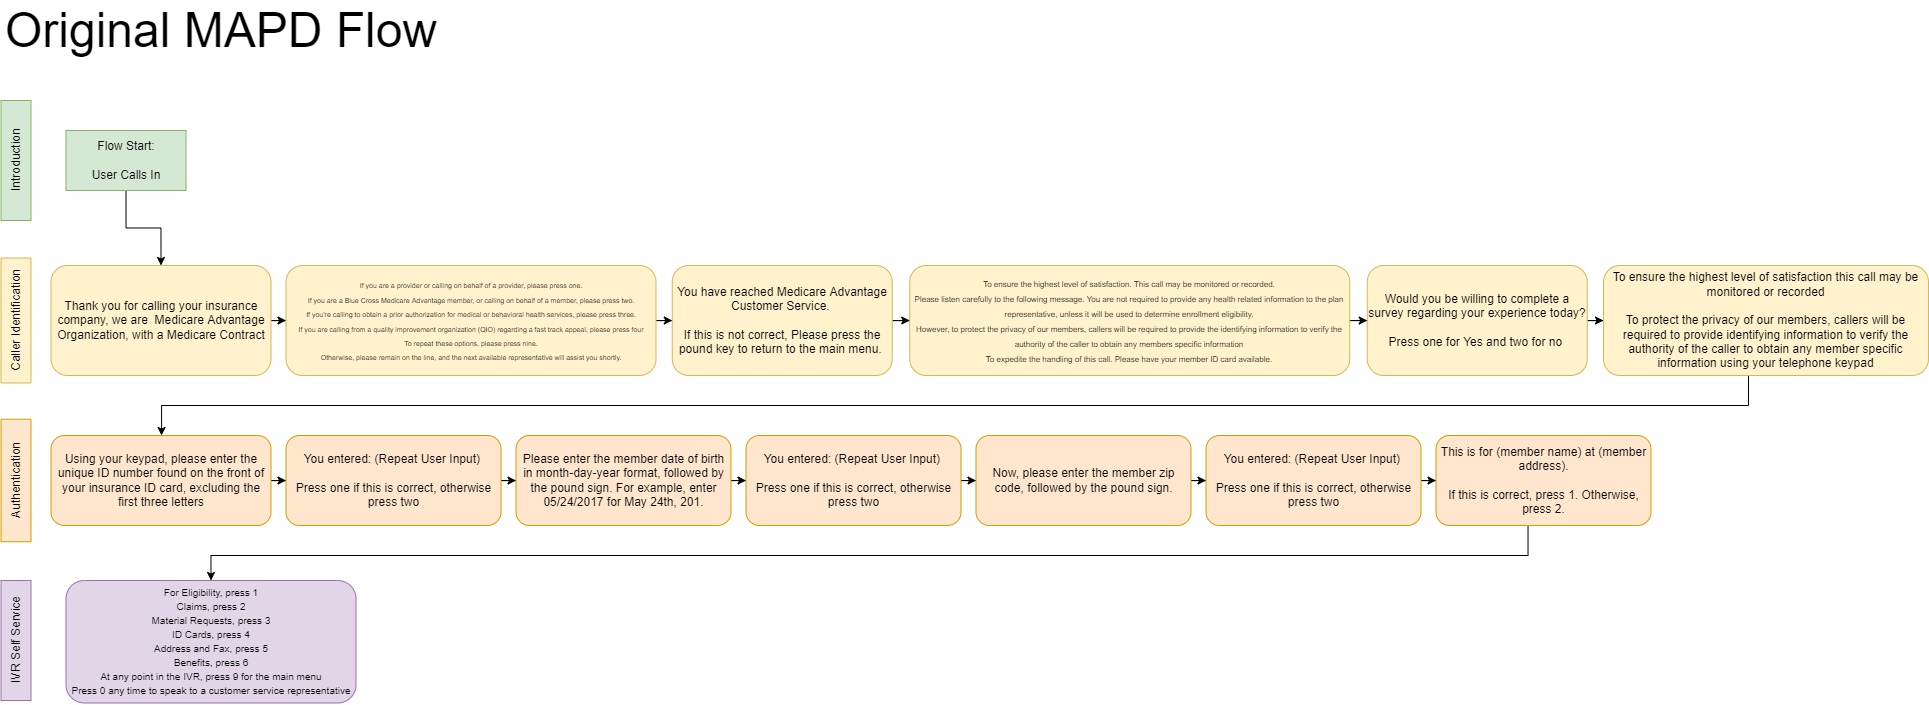

The diagram above was exported from draw.io. Its source (the exported page's mxGraphModel, read from the mxfile embedded in the PNG):
<mxGraphModel dx="2805" dy="867" grid="1" gridSize="10" guides="1" tooltips="1" connect="1" arrows="1" fold="1" page="1" pageScale="1" pageWidth="850" pageHeight="1100" math="0" shadow="0">
  <root>
    <mxCell id="0" />
    <mxCell id="1" parent="0" />
    <mxCell id="mh_Ql05hniCidaOqcipm-27" style="edgeStyle=orthogonalEdgeStyle;rounded=0;orthogonalLoop=1;jettySize=auto;html=1;exitX=0.5;exitY=1;exitDx=0;exitDy=0;entryX=0.5;entryY=0;entryDx=0;entryDy=0;fontSize=7;" parent="1" source="mh_Ql05hniCidaOqcipm-1" target="mh_Ql05hniCidaOqcipm-2" edge="1">
      <mxGeometry relative="1" as="geometry" />
    </mxCell>
    <mxCell id="mh_Ql05hniCidaOqcipm-1" value="Flow Start:&lt;br&gt;&lt;br&gt;User Calls In" style="rounded=0;whiteSpace=wrap;html=1;fillColor=#d5e8d4;strokeColor=#82b366;" parent="1" vertex="1">
      <mxGeometry x="-737.5" y="180" width="120" height="60" as="geometry" />
    </mxCell>
    <mxCell id="mh_Ql05hniCidaOqcipm-24" style="edgeStyle=orthogonalEdgeStyle;rounded=0;orthogonalLoop=1;jettySize=auto;html=1;entryX=0;entryY=0.5;entryDx=0;entryDy=0;fontSize=7;" parent="1" source="mh_Ql05hniCidaOqcipm-2" target="mh_Ql05hniCidaOqcipm-3" edge="1">
      <mxGeometry relative="1" as="geometry" />
    </mxCell>
    <mxCell id="mh_Ql05hniCidaOqcipm-2" value="Thank you for calling your insurance company, we are&amp;nbsp; Medicare Advantage Organization, with a Medicare Contract" style="rounded=1;whiteSpace=wrap;html=1;fillColor=#fff2cc;strokeColor=#d6b656;" parent="1" vertex="1">
      <mxGeometry x="-752.5" y="315" width="220" height="110" as="geometry" />
    </mxCell>
    <mxCell id="mh_Ql05hniCidaOqcipm-26" style="edgeStyle=orthogonalEdgeStyle;rounded=0;orthogonalLoop=1;jettySize=auto;html=1;entryX=0;entryY=0.5;entryDx=0;entryDy=0;fontSize=7;" parent="1" source="mh_Ql05hniCidaOqcipm-3" target="mh_Ql05hniCidaOqcipm-4" edge="1">
      <mxGeometry relative="1" as="geometry" />
    </mxCell>
    <mxCell id="mh_Ql05hniCidaOqcipm-3" value="&lt;span style=&quot;font-size: 7px;&quot; id=&quot;docs-internal-guid-bcd020ef-7fff-16ac-829a-5b155d8acc35&quot;&gt;&lt;span style=&quot;font-family: Roboto, sans-serif; background-color: transparent; font-variant-numeric: normal; font-variant-east-asian: normal; vertical-align: baseline; line-height: 0.2;&quot;&gt;If you are a provider or calling on behalf of a provider, please press one.&lt;br&gt;If you are a Blue Cross Medicare Advantage member, or calling on behalf of a member, please press two.&lt;br&gt;If you're calling to obtain a prior authorization for medical or behavioral health services, please press three.&lt;br&gt;If you are calling from a quality improvement organization (QIO) regarding a fast track appeal, please press four&lt;br&gt;To repeat these options, please press nine.&lt;br&gt;Otherwise, please remain on the line, and the next available representative will assist you shortly.&lt;/span&gt;&lt;/span&gt;" style="rounded=1;whiteSpace=wrap;html=1;autosize=1;fillColor=#fff2cc;strokeColor=#d6b656;" parent="1" vertex="1">
      <mxGeometry x="-517.5" y="315" width="370" height="110" as="geometry" />
    </mxCell>
    <mxCell id="mh_Ql05hniCidaOqcipm-28" style="edgeStyle=orthogonalEdgeStyle;rounded=0;orthogonalLoop=1;jettySize=auto;html=1;entryX=0;entryY=0.5;entryDx=0;entryDy=0;fontSize=7;" parent="1" source="mh_Ql05hniCidaOqcipm-4" target="mh_Ql05hniCidaOqcipm-5" edge="1">
      <mxGeometry relative="1" as="geometry" />
    </mxCell>
    <mxCell id="mh_Ql05hniCidaOqcipm-4" value="You have reached Medicare Advantage Customer Service.&amp;nbsp;&lt;br&gt;&lt;br&gt;If this is not correct, Please press the pound key to return to the main menu.&amp;nbsp;" style="rounded=1;whiteSpace=wrap;html=1;fillColor=#fff2cc;strokeColor=#d6b656;" parent="1" vertex="1">
      <mxGeometry x="-131.25" y="315" width="220" height="110" as="geometry" />
    </mxCell>
    <mxCell id="mh_Ql05hniCidaOqcipm-29" style="edgeStyle=orthogonalEdgeStyle;rounded=0;orthogonalLoop=1;jettySize=auto;html=1;entryX=0;entryY=0.5;entryDx=0;entryDy=0;fontSize=7;" parent="1" source="mh_Ql05hniCidaOqcipm-5" target="mh_Ql05hniCidaOqcipm-6" edge="1">
      <mxGeometry relative="1" as="geometry" />
    </mxCell>
    <mxCell id="mh_Ql05hniCidaOqcipm-5" value="&lt;span style=&quot;font-size: 8px;&quot; id=&quot;docs-internal-guid-4f2e2895-7fff-6c8c-85ef-f8708c877b4a&quot;&gt;&lt;span style=&quot;font-family: Roboto, sans-serif; background-color: transparent; font-variant-numeric: normal; font-variant-east-asian: normal; vertical-align: baseline; line-height: 1.5;&quot;&gt;To ensure the highest level of satisfaction. This call may be monitored or recorded.&lt;br&gt;Please listen carefully to the following message. You are not required to provide any health related information to the plan representative, unless it will be used to determine enrollment eligibility.&lt;br&gt;However, to protect the privacy of our members, callers will be required to provide the identifying information to verify the authority of the caller to obtain any members specific information&lt;br&gt;To expedite the handling of this call. Please have your member ID card available.&lt;/span&gt;&lt;/span&gt;" style="rounded=1;whiteSpace=wrap;html=1;fillColor=#fff2cc;strokeColor=#d6b656;" parent="1" vertex="1">
      <mxGeometry x="106.25" y="315" width="440" height="110" as="geometry" />
    </mxCell>
    <mxCell id="oGaT07IXj0KxN4i5Jd83-3" style="edgeStyle=orthogonalEdgeStyle;rounded=0;orthogonalLoop=1;jettySize=auto;html=1;entryX=0;entryY=0.5;entryDx=0;entryDy=0;fontSize=48;" edge="1" parent="1" source="mh_Ql05hniCidaOqcipm-6" target="mh_Ql05hniCidaOqcipm-7">
      <mxGeometry relative="1" as="geometry" />
    </mxCell>
    <mxCell id="mh_Ql05hniCidaOqcipm-6" value="Would you be willing to complete a survey regarding your experience today? &lt;br&gt;&lt;br&gt;Press one for Yes and two for no&amp;nbsp;" style="rounded=1;whiteSpace=wrap;html=1;fillColor=#fff2cc;strokeColor=#d6b656;" parent="1" vertex="1">
      <mxGeometry x="563.75" y="315" width="220" height="110" as="geometry" />
    </mxCell>
    <mxCell id="mh_Ql05hniCidaOqcipm-31" style="edgeStyle=orthogonalEdgeStyle;rounded=0;orthogonalLoop=1;jettySize=auto;html=1;fontSize=7;entryX=0.5;entryY=0;entryDx=0;entryDy=0;" parent="1" target="mh_Ql05hniCidaOqcipm-8" edge="1">
      <mxGeometry relative="1" as="geometry">
        <mxPoint x="342.5" y="475.0000000000001" as="targetPoint" />
        <Array as="points">
          <mxPoint x="945" y="455" />
          <mxPoint x="-642" y="455" />
          <mxPoint x="-642" y="485" />
        </Array>
        <mxPoint x="945.0000000000009" y="425" as="sourcePoint" />
      </mxGeometry>
    </mxCell>
    <mxCell id="mh_Ql05hniCidaOqcipm-7" value="To ensure the highest level of satisfaction this call may be monitored or recorded&lt;br&gt;&lt;br&gt;To protect the privacy of our members, callers will be required to provide identifying information to verify the authority of the caller to obtain any member specific information using your telephone keypad" style="rounded=1;whiteSpace=wrap;html=1;fillColor=#fff2cc;strokeColor=#d6b656;" parent="1" vertex="1">
      <mxGeometry x="800" y="315" width="325" height="110" as="geometry" />
    </mxCell>
    <mxCell id="mh_Ql05hniCidaOqcipm-32" style="edgeStyle=orthogonalEdgeStyle;rounded=0;orthogonalLoop=1;jettySize=auto;html=1;entryX=0;entryY=0.5;entryDx=0;entryDy=0;fontSize=7;" parent="1" source="mh_Ql05hniCidaOqcipm-8" target="mh_Ql05hniCidaOqcipm-9" edge="1">
      <mxGeometry relative="1" as="geometry" />
    </mxCell>
    <mxCell id="mh_Ql05hniCidaOqcipm-8" value="Using your keypad, please enter the unique ID number found on the front of your insurance ID card, excluding the first three letters" style="rounded=1;whiteSpace=wrap;html=1;fillColor=#ffe6cc;strokeColor=#d79b00;" parent="1" vertex="1">
      <mxGeometry x="-752.5" y="485" width="220" height="90" as="geometry" />
    </mxCell>
    <mxCell id="mh_Ql05hniCidaOqcipm-33" style="edgeStyle=orthogonalEdgeStyle;rounded=0;orthogonalLoop=1;jettySize=auto;html=1;entryX=0;entryY=0.5;entryDx=0;entryDy=0;fontSize=7;" parent="1" source="mh_Ql05hniCidaOqcipm-9" target="mh_Ql05hniCidaOqcipm-10" edge="1">
      <mxGeometry relative="1" as="geometry" />
    </mxCell>
    <mxCell id="mh_Ql05hniCidaOqcipm-9" value="You entered: (Repeat User Input)&amp;nbsp;&lt;br&gt;&lt;br&gt;Press one if this is correct, otherwise press two" style="rounded=1;whiteSpace=wrap;html=1;fillColor=#ffe6cc;strokeColor=#d79b00;" parent="1" vertex="1">
      <mxGeometry x="-517.5" y="485" width="215" height="90" as="geometry" />
    </mxCell>
    <mxCell id="mh_Ql05hniCidaOqcipm-34" style="edgeStyle=orthogonalEdgeStyle;rounded=0;orthogonalLoop=1;jettySize=auto;html=1;entryX=0;entryY=0.5;entryDx=0;entryDy=0;fontSize=7;" parent="1" source="mh_Ql05hniCidaOqcipm-10" target="mh_Ql05hniCidaOqcipm-12" edge="1">
      <mxGeometry relative="1" as="geometry" />
    </mxCell>
    <mxCell id="mh_Ql05hniCidaOqcipm-10" value="Please enter the member date of birth in month-day-year format, followed by the pound sign. For example, enter 05/24/2017 for May 24th, 201." style="rounded=1;whiteSpace=wrap;html=1;fillColor=#ffe6cc;strokeColor=#d79b00;" parent="1" vertex="1">
      <mxGeometry x="-287.5" y="485" width="215" height="90" as="geometry" />
    </mxCell>
    <mxCell id="mh_Ql05hniCidaOqcipm-39" style="edgeStyle=orthogonalEdgeStyle;rounded=0;orthogonalLoop=1;jettySize=auto;html=1;entryX=0;entryY=0.5;entryDx=0;entryDy=0;fontSize=7;" parent="1" source="mh_Ql05hniCidaOqcipm-12" target="mh_Ql05hniCidaOqcipm-13" edge="1">
      <mxGeometry relative="1" as="geometry" />
    </mxCell>
    <mxCell id="mh_Ql05hniCidaOqcipm-12" value="You entered: (Repeat User Input)&amp;nbsp;&lt;br&gt;&lt;br&gt;Press one if this is correct, otherwise press two" style="rounded=1;whiteSpace=wrap;html=1;fillColor=#ffe6cc;strokeColor=#d79b00;" parent="1" vertex="1">
      <mxGeometry x="-57.5" y="485" width="215" height="90" as="geometry" />
    </mxCell>
    <mxCell id="mh_Ql05hniCidaOqcipm-36" style="edgeStyle=orthogonalEdgeStyle;rounded=0;orthogonalLoop=1;jettySize=auto;html=1;entryX=0;entryY=0.5;entryDx=0;entryDy=0;fontSize=7;" parent="1" source="mh_Ql05hniCidaOqcipm-13" target="mh_Ql05hniCidaOqcipm-15" edge="1">
      <mxGeometry relative="1" as="geometry" />
    </mxCell>
    <mxCell id="mh_Ql05hniCidaOqcipm-13" value="Now, please enter the member zip code, followed by the pound sign." style="rounded=1;whiteSpace=wrap;html=1;fillColor=#ffe6cc;strokeColor=#d79b00;" parent="1" vertex="1">
      <mxGeometry x="172.5" y="485" width="215" height="90" as="geometry" />
    </mxCell>
    <mxCell id="mh_Ql05hniCidaOqcipm-37" style="edgeStyle=orthogonalEdgeStyle;rounded=0;orthogonalLoop=1;jettySize=auto;html=1;entryX=0;entryY=0.5;entryDx=0;entryDy=0;fontSize=7;" parent="1" source="mh_Ql05hniCidaOqcipm-15" target="mh_Ql05hniCidaOqcipm-16" edge="1">
      <mxGeometry relative="1" as="geometry" />
    </mxCell>
    <mxCell id="mh_Ql05hniCidaOqcipm-15" value="You entered: (Repeat User Input)&amp;nbsp;&lt;br&gt;&lt;br&gt;Press one if this is correct, otherwise press two" style="rounded=1;whiteSpace=wrap;html=1;fillColor=#ffe6cc;strokeColor=#d79b00;" parent="1" vertex="1">
      <mxGeometry x="402.5" y="485" width="215" height="90" as="geometry" />
    </mxCell>
    <mxCell id="mh_Ql05hniCidaOqcipm-38" style="edgeStyle=orthogonalEdgeStyle;rounded=0;orthogonalLoop=1;jettySize=auto;html=1;entryX=0.5;entryY=0;entryDx=0;entryDy=0;fontSize=7;" parent="1" source="mh_Ql05hniCidaOqcipm-16" target="mh_Ql05hniCidaOqcipm-17" edge="1">
      <mxGeometry relative="1" as="geometry">
        <Array as="points">
          <mxPoint x="724.5" y="605" />
          <mxPoint x="-592.5" y="605" />
        </Array>
      </mxGeometry>
    </mxCell>
    <mxCell id="mh_Ql05hniCidaOqcipm-16" value="This is for (member name) at (member address).&lt;br&gt;&lt;br&gt;If this is correct, press 1. Otherwise, press 2." style="rounded=1;whiteSpace=wrap;html=1;fillColor=#ffe6cc;strokeColor=#d79b00;" parent="1" vertex="1">
      <mxGeometry x="632.5" y="485" width="215" height="90" as="geometry" />
    </mxCell>
    <mxCell id="mh_Ql05hniCidaOqcipm-17" value="&lt;p style=&quot;line-height: 0.7; font-size: 10px;&quot;&gt;For Eligibility, press 1&lt;br&gt;&lt;br&gt;Claims, press 2&lt;br&gt;&lt;br&gt;Material Requests, press 3&lt;br&gt;&lt;br&gt;ID Cards, press 4&lt;br&gt;&lt;br&gt;Address and Fax, press 5&lt;br&gt;&lt;br&gt;Benefits, press 6&lt;br&gt;&lt;br&gt;At any point in the IVR, press 9 for the main menu&lt;br&gt;&lt;br&gt;Press 0 any time to speak to a customer service representative&lt;/p&gt;" style="rounded=1;whiteSpace=wrap;html=1;fillColor=#e1d5e7;strokeColor=#9673a6;" parent="1" vertex="1">
      <mxGeometry x="-737.5" y="630" width="290" height="122.5" as="geometry" />
    </mxCell>
    <mxCell id="mh_Ql05hniCidaOqcipm-18" value="&lt;font style=&quot;font-size: 12px;&quot;&gt;Introduction&lt;/font&gt;" style="rounded=0;whiteSpace=wrap;html=1;fontSize=8;fillColor=#d5e8d4;strokeColor=#82b366;rotation=-90;" parent="1" vertex="1">
      <mxGeometry x="-847.5" y="195" width="120" height="30" as="geometry" />
    </mxCell>
    <mxCell id="mh_Ql05hniCidaOqcipm-19" value="&lt;font style=&quot;font-size: 12px;&quot;&gt;Caller Identification&lt;/font&gt;" style="rounded=0;whiteSpace=wrap;html=1;fontSize=8;fillColor=#fff2cc;strokeColor=#d6b656;rotation=-90;" parent="1" vertex="1">
      <mxGeometry x="-850" y="355" width="125" height="30" as="geometry" />
    </mxCell>
    <mxCell id="mh_Ql05hniCidaOqcipm-21" value="&lt;font style=&quot;font-size: 12px;&quot;&gt;Authentication&lt;/font&gt;" style="rounded=0;whiteSpace=wrap;html=1;fontSize=8;fillColor=#ffe6cc;strokeColor=#d79b00;rotation=-90;" parent="1" vertex="1">
      <mxGeometry x="-848.75" y="515" width="122.5" height="30" as="geometry" />
    </mxCell>
    <mxCell id="mh_Ql05hniCidaOqcipm-22" value="&lt;font style=&quot;font-size: 12px;&quot;&gt;IVR Self Service&lt;/font&gt;" style="rounded=0;whiteSpace=wrap;html=1;fontSize=8;fillColor=#e1d5e7;strokeColor=#9673a6;rotation=-90;" parent="1" vertex="1">
      <mxGeometry x="-847.5" y="675" width="120" height="30" as="geometry" />
    </mxCell>
    <mxCell id="mh_Ql05hniCidaOqcipm-41" value="&lt;font style=&quot;font-size: 48px;&quot;&gt;Original MAPD Flow&lt;/font&gt;" style="rounded=0;whiteSpace=wrap;html=1;fillColor=none;strokeColor=#FFFFFF;shadow=0;align=left;" parent="1" vertex="1">
      <mxGeometry x="-800" y="50" width="650" height="60" as="geometry" />
    </mxCell>
  </root>
</mxGraphModel>